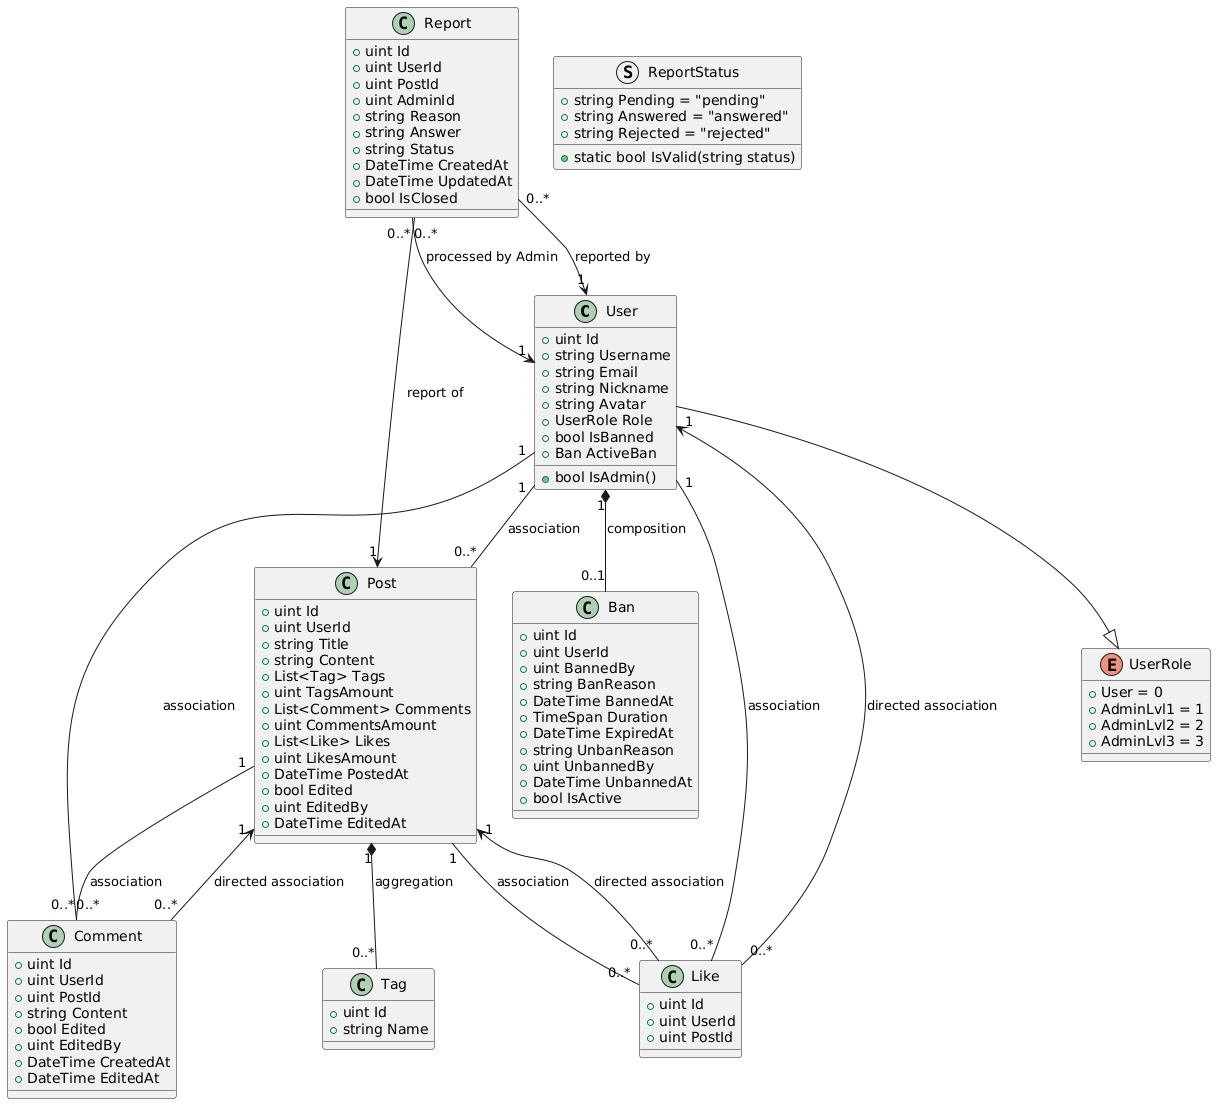

The diagram above was rendered by PlantUML. Its source (embedded in the PNG):
@startuml
class User {
    + uint Id
    + string Username
    + string Email
    + string Nickname
    + string Avatar
    + UserRole Role
    + bool IsAdmin()
    + bool IsBanned
    + Ban ActiveBan
}

enum UserRole {
    + User = 0
    + AdminLvl1 = 1
    + AdminLvl2 = 2
    + AdminLvl3 = 3
}

class Tag {
    + uint Id
    + string Name
}

class Post {
    + uint Id
    + uint UserId
    + string Title
    + string Content
    + List<Tag> Tags
    + uint TagsAmount
    + List<Comment> Comments
    + uint CommentsAmount
    + List<Like> Likes
    + uint LikesAmount
    + DateTime PostedAt
    + bool Edited
    + uint EditedBy
    + DateTime EditedAt
}

class Like {
    + uint Id
    + uint UserId
    + uint PostId
}

class Comment {
    + uint Id
    + uint UserId
    + uint PostId
    + string Content
    + bool Edited
    + uint EditedBy
    + DateTime CreatedAt
    + DateTime EditedAt
}

class Ban {
    + uint Id
    + uint UserId
    + uint BannedBy
    + string BanReason
    + DateTime BannedAt
    + TimeSpan Duration
    + DateTime ExpiredAt
    + string UnbanReason
    + uint UnbannedBy
    + DateTime UnbannedAt
    + bool IsActive
}

class Report {
    + uint Id
    + uint UserId
    + uint PostId
    + uint AdminId
    + string Reason
    + string Answer
    + string Status
    + DateTime CreatedAt
    + DateTime UpdatedAt
    + bool IsClosed
}

struct ReportStatus {
    + string Pending = "pending"
    + string Answered = "answered"
    + string Rejected = "rejected"
    + static bool IsValid(string status)
}

' Relationships
User --|> UserRole
User "1" *-- "0..1" Ban : composition
User "1" -- "0..*" Post : association
User "1" -- "0..*" Comment : association
User "1" -- "0..*" Like : association
Post "1" *-- "0..*" Tag : aggregation
Post "1" -- "0..*" Comment : association
Post "1" -- "0..*" Like : association
Comment "0..*" --> "1" Post : directed association
Like "0..*" --> "1" Post : directed association
Like "0..*" --> "1" User : directed association
Report "0..*" --> "1" User : reported by
Report "0..*" --> "1" Post : report of
Report "0..*" --> "1" User : processed by Admin
@enduml